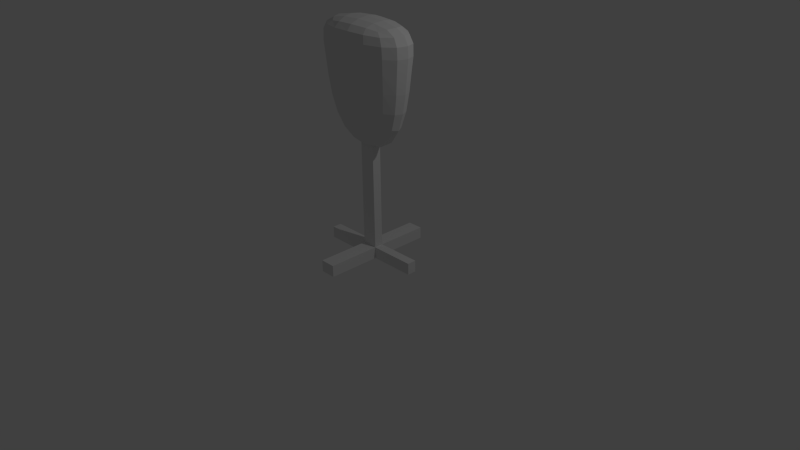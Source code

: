 # Source: target1.blend  (saved by Blender 2.71.0; exported with 4.5.12 LTS)
import bpy
from mathutils import Matrix  # noqa: F401  (used for matrix-valued properties, if any)

bpy.ops.wm.read_factory_settings(use_empty=True)
scene = bpy.context.scene
scene.name = 'Scene'

# ---- collections
col_collection_1 = bpy.data.collections.new('Collection 1'); scene.collection.children.link(col_collection_1)

# ---- materials (node trees are filled in below, after node groups)
mat_material = bpy.data.materials.new('Material')
mat_material.alpha_threshold = 0.0
mat_material.use_transparent_shadow = False
mat_material.roughness = 0.5
mat_material.line_color = (0.0, 0.0, 0.0, 1.0)

# ---- material node trees

# ---- world
world_world = bpy.data.worlds.new('World'); scene.world = world_world
world_world.color = (0.05088, 0.05088, 0.05088)
world_world.use_sun_shadow = False
world_world.sun_shadow_jitter_overblur = 0.0
world_world.cycles.sampling_method = 'MANUAL'
world_world.cycles.sample_map_resolution = 256

# ---- cameras
cam_camera = bpy.data.cameras.new('Camera')
cam_camera.clip_end = 100.0
cam_camera.lens = 35.0
cam_camera.sensor_width = 32.0
cam_camera.sensor_height = 18.0
cam_camera.ortho_scale = 7.314
cam_camera.dof.focus_distance = 0.0
cam_camera.dof.aperture_fstop = 128.0

# ---- lights
light_lamp = bpy.data.lights.new('Lamp', 'POINT')
light_lamp.transmission_factor = 0.0
light_lamp.cutoff_distance = 30.0
light_lamp.energy = 100.0
light_lamp.shadow_buffer_clip_start = 1.001
light_lamp.shadow_soft_size = 0.1
light_lamp.shadow_maximum_resolution = 0.006
light_lamp.use_absolute_resolution = True
light_lamp.cycles.use_multiple_importance_sampling = False

# ---- meshes
me_cube = bpy.data.meshes.new('Cube')
me_cube.from_pydata([(-0.01194, -0.01011, 1.496), (0.2025, -0.01011, 1.531), (-0.007755, -0.08452, 1.531), (-0.2264, -0.01011, 1.531), (-0.01613, 0.0643, 1.531), (0.1852, 0.06052, 1.565), (0.1929, -0.08074, 1.565), (-0.209, -0.08074, 1.565), (-0.2168, 0.06052, 1.565), (-0.0007258, -0.002901, 3.063), (-0.001887, 0.1281, 3.049), (-0.2702, -0.003127, 3.049), (-0.0002698, -0.1344, 3.049), (0.2681, -0.003127, 3.049), (0.2477, 0.1182, 3.036), (-0.2523, 0.1182, 3.036), (-0.2505, -0.1249, 3.036), (0.2494, -0.1249, 3.036), (0.6728, -0.006295, 2.837), (0.6249, 0.1211, 2.835), (0.6172, -0.004926, 2.939), (0.6295, -0.1338, 2.835), (0.678, -0.007711, 2.694), (0.6292, 0.1179, 2.694), (0.5728, 0.1127, 2.934), (0.5761, -0.1227, 2.934), (0.6353, -0.1333, 2.694), (-0.0003826, -0.3258, 2.837), (0.2703, -0.3043, 2.835), (-0.0002699, -0.3027, 2.939), (-0.2718, -0.3043, 2.835), (-0.0005135, -0.3217, 2.694), (0.2735, -0.3008, 2.694), (0.246, -0.282, 2.934), (-0.2471, -0.282, 2.934), (-0.2755, -0.3008, 2.694), (-0.6848, -0.006295, 2.837), (-0.637, -0.1338, 2.835), (-0.625, -0.004926, 2.939), (-0.6416, 0.1211, 2.835), (-0.6944, -0.007711, 2.694), (-0.6456, -0.1333, 2.694), (-0.5809, -0.1227, 2.934), (-0.5841, 0.1127, 2.934), (-0.6518, 0.1179, 2.694), (-0.02243, 0.2246, 2.034), (0.2175, 0.2093, 2.037), (-0.02173, 0.1837, 1.812), (-0.2609, 0.2093, 2.037), (-0.02169, 0.2573, 2.277), (0.2354, 0.2395, 2.277), (0.1886, 0.172, 1.827), (-0.2307, 0.172, 1.827), (-0.2774, 0.2395, 2.277), (0.5854, -0.00999, 2.034), (0.5416, 0.08431, 2.037), (0.6297, -0.00963, 2.277), (0.5501, -0.1043, 2.037), (0.5092, -0.01011, 1.812), (0.4714, 0.0692, 1.827), (0.5828, 0.09714, 2.277), (0.5912, -0.1164, 2.277), (0.4792, -0.08942, 1.827), (-0.001087, -0.2446, 2.034), (0.2374, -0.2293, 2.037), (-0.0007, -0.2766, 2.277), (-0.241, -0.2293, 2.037), (-0.002156, -0.204, 1.812), (0.2069, -0.1922, 1.827), (0.255, -0.2588, 2.277), (-0.2578, -0.2588, 2.277), (-0.2125, -0.1922, 1.827), (-0.6089, -0.009989, 2.034), (-0.5651, -0.1043, 2.037), (-0.6521, -0.009629, 2.277), (-0.5736, 0.08431, 2.037), (-0.5331, -0.01011, 1.812), (-0.4953, -0.08942, 1.827), (-0.6052, -0.1164, 2.277), (-0.6136, 0.09714, 2.277), (-0.5031, 0.0692, 1.827), (-0.01163, 0.3132, 2.837), (0.2597, 0.2916, 2.835), (-0.01591, 0.3063, 2.694), (-0.2824, 0.2916, 2.835), (-0.007485, 0.2929, 2.939), (0.2391, 0.272, 2.934), (0.2591, 0.2854, 2.694), (-0.2899, 0.2854, 2.694), (-0.2541, 0.272, 2.934), (0.3575, 0.05891, 1.663), (0.3864, -0.01011, 1.637), (0.3647, -0.07913, 1.663), (0.1706, 0.1237, 1.663), (-0.01962, 0.1314, 1.637), (-0.2088, 0.1237, 1.663), (0.4894, 0.2226, 2.694), (0.4868, 0.2274, 2.834), (0.4458, 0.2112, 2.928), (0.1849, -0.1439, 1.663), (-0.004261, -0.1516, 1.637), (-0.1945, -0.1439, 1.663), (0.5007, -0.238, 2.694), (0.4952, -0.2401, 2.834), (0.4516, -0.2215, 2.928), (-0.3814, -0.07913, 1.663), (-0.4103, -0.01011, 1.637), (-0.3886, 0.05891, 1.663), (-0.5058, -0.238, 2.694), (-0.499, -0.2401, 2.834), (-0.4541, -0.2215, 2.928), (-0.5171, 0.2226, 2.694), (-0.5074, 0.2274, 2.834), (-0.4599, 0.2112, 2.928), (0.4536, 0.1069, 2.998), (0.4896, -0.003804, 3.008), (0.4558, -0.1148, 2.998), (0.2256, 0.2172, 2.998), (-0.004043, 0.2347, 3.008), (-0.2343, 0.2172, 2.998), (0.2295, -0.2252, 2.998), (-0.000218, -0.2423, 3.008), (-0.2304, -0.2252, 2.998), (-0.4584, -0.1148, 2.998), (-0.4939, -0.003803, 3.008), (-0.4606, 0.1069, 2.998), (0.4511, 0.1861, 2.277), (0.4188, 0.1627, 2.041), (0.3648, 0.1346, 1.841), (0.4665, -0.2054, 2.277), (0.4344, -0.1827, 2.041), (0.3791, -0.1548, 1.841), (-0.4735, -0.2054, 2.277), (-0.4423, -0.1827, 2.041), (-0.3887, -0.1548, 1.841), (-0.4889, 0.1861, 2.277), (-0.4579, 0.1627, 2.041), (-0.403, 0.1346, 1.841), (0.6078, 0.1082, 2.508), (0.656, -0.00891, 2.508), (0.6153, -0.126, 2.508), (0.2652, -0.2821, 2.508), (-0.0006301, -0.3016, 2.508), (-0.2677, -0.2821, 2.508), (-0.6279, -0.126, 2.508), (-0.6761, -0.00891, 2.508), (-0.6355, 0.1082, 2.508), (0.2475, 0.2643, 2.508), (-0.01952, 0.2838, 2.508), (-0.2853, 0.2643, 2.508), (0.3029, 0.1074, 1.717), (0.3151, -0.1277, 1.717), (-0.3268, -0.1277, 1.717), (-0.339, 0.1074, 1.717), (0.3822, 0.1821, 2.976), (0.3862, -0.1907, 2.976), (-0.3881, -0.1907, 2.976), (-0.3921, 0.1821, 2.976), (0.4714, 0.2058, 2.508), (0.4853, -0.2236, 2.508), (-0.4916, -0.2236, 2.508), (-0.5054, 0.2058, 2.508), (-0.1018, 0.05926, 0.005027), (-0.1018, -0.05926, 0.005027), (0.1018, -0.05926, 0.005027), (0.1018, 0.05926, 0.005027), (-0.1018, 0.05926, 1.621), (-0.1018, -0.05926, 1.621), (0.1018, -0.05926, 1.621), (0.1018, 0.05926, 1.621), (-0.1018, 0.05926, 0.1573), (-0.1018, -0.05926, 0.1573), (0.1018, -0.05926, 0.1573), (0.1018, 0.05926, 0.1573), (-0.1018, 0.744, 0.005027), (0.1018, 0.744, 0.005027), (-0.1018, 0.744, 0.1573), (0.1018, 0.744, 0.1573), (-0.7258, 0.05926, 0.005027), (-0.7258, -0.05926, 0.005027), (-0.7258, 0.05926, 0.1573), (-0.7258, -0.05926, 0.1573), (-0.1018, -0.7531, 0.005027), (0.1018, -0.7531, 0.005027), (-0.1018, -0.7531, 0.1573), (0.1018, -0.7531, 0.1573), (0.7051, -0.05926, 0.005027), (0.7051, 0.05926, 0.005027), (0.7051, -0.05926, 0.1573), (0.7051, 0.05926, 0.1573)], [], [(0, 4, 5, 1), (1, 5, 90, 91), (4, 94, 93, 5), (5, 93, 150, 90), (0, 1, 6, 2), (2, 6, 99, 100), (1, 91, 92, 6), (6, 92, 151, 99), (0, 2, 7, 3), (3, 7, 105, 106), (2, 100, 101, 7), (7, 101, 152, 105), (0, 3, 8, 4), (4, 8, 95, 94), (3, 106, 107, 8), (8, 107, 153, 95), (9, 13, 14, 10), (10, 14, 117, 118), (13, 115, 114, 14), (14, 114, 154, 117), (9, 10, 15, 11), (11, 15, 125, 124), (10, 118, 119, 15), (15, 119, 157, 125), (9, 11, 16, 12), (12, 16, 122, 121), (11, 124, 123, 16), (16, 123, 156, 122), (9, 12, 17, 13), (13, 17, 116, 115), (12, 121, 120, 17), (17, 120, 155, 116), (18, 22, 23, 19), (19, 23, 96, 97), (22, 139, 138, 23), (23, 138, 158, 96), (18, 19, 24, 20), (20, 24, 114, 115), (19, 97, 98, 24), (24, 98, 154, 114), (18, 20, 25, 21), (21, 25, 104, 103), (20, 115, 116, 25), (25, 116, 155, 104), (18, 21, 26, 22), (22, 26, 140, 139), (21, 103, 102, 26), (26, 102, 159, 140), (27, 31, 32, 28), (28, 32, 102, 103), (31, 142, 141, 32), (32, 141, 159, 102), (27, 28, 33, 29), (29, 33, 120, 121), (28, 103, 104, 33), (33, 104, 155, 120), (27, 29, 34, 30), (30, 34, 110, 109), (29, 121, 122, 34), (34, 122, 156, 110), (27, 30, 35, 31), (31, 35, 143, 142), (30, 109, 108, 35), (35, 108, 160, 143), (36, 40, 41, 37), (37, 41, 108, 109), (40, 145, 144, 41), (41, 144, 160, 108), (36, 37, 42, 38), (38, 42, 123, 124), (37, 109, 110, 42), (42, 110, 156, 123), (36, 38, 43, 39), (39, 43, 113, 112), (38, 124, 125, 43), (43, 125, 157, 113), (36, 39, 44, 40), (40, 44, 146, 145), (39, 112, 111, 44), (44, 111, 161, 146), (45, 49, 50, 46), (46, 50, 126, 127), (49, 148, 147, 50), (50, 147, 158, 126), (45, 46, 51, 47), (47, 51, 93, 94), (46, 127, 128, 51), (51, 128, 150, 93), (45, 47, 52, 48), (48, 52, 137, 136), (47, 94, 95, 52), (52, 95, 153, 137), (45, 48, 53, 49), (49, 53, 149, 148), (48, 136, 135, 53), (53, 135, 161, 149), (54, 58, 59, 55), (55, 59, 128, 127), (58, 91, 90, 59), (59, 90, 150, 128), (54, 55, 60, 56), (56, 60, 138, 139), (55, 127, 126, 60), (60, 126, 158, 138), (54, 56, 61, 57), (57, 61, 129, 130), (56, 139, 140, 61), (61, 140, 159, 129), (54, 57, 62, 58), (58, 62, 92, 91), (57, 130, 131, 62), (62, 131, 151, 92), (63, 67, 68, 64), (64, 68, 131, 130), (67, 100, 99, 68), (68, 99, 151, 131), (63, 64, 69, 65), (65, 69, 141, 142), (64, 130, 129, 69), (69, 129, 159, 141), (63, 65, 70, 66), (66, 70, 132, 133), (65, 142, 143, 70), (70, 143, 160, 132), (63, 66, 71, 67), (67, 71, 101, 100), (66, 133, 134, 71), (71, 134, 152, 101), (72, 76, 77, 73), (73, 77, 134, 133), (76, 106, 105, 77), (77, 105, 152, 134), (72, 73, 78, 74), (74, 78, 144, 145), (73, 133, 132, 78), (78, 132, 160, 144), (72, 74, 79, 75), (75, 79, 135, 136), (74, 145, 146, 79), (79, 146, 161, 135), (72, 75, 80, 76), (76, 80, 107, 106), (75, 136, 137, 80), (80, 137, 153, 107), (81, 85, 86, 82), (82, 86, 98, 97), (85, 118, 117, 86), (86, 117, 154, 98), (81, 82, 87, 83), (83, 87, 147, 148), (82, 97, 96, 87), (87, 96, 158, 147), (81, 83, 88, 84), (84, 88, 111, 112), (83, 148, 149, 88), (88, 149, 161, 111), (81, 84, 89, 85), (85, 89, 119, 118), (84, 112, 113, 89), (89, 113, 157, 119), (170, 171, 181, 180), (171, 172, 185, 184), (172, 173, 189, 188), (173, 170, 176, 177), (162, 163, 164, 165), (169, 168, 167, 166), (166, 167, 171, 170), (167, 168, 172, 171), (168, 169, 173, 172), (169, 166, 170, 173), (177, 176, 174, 175), (170, 162, 174, 176), (162, 165, 175, 174), (165, 173, 177, 175), (180, 181, 179, 178), (162, 170, 180, 178), (163, 162, 178, 179), (171, 163, 179, 181), (184, 185, 183, 182), (164, 163, 182, 183), (172, 164, 183, 185), (163, 171, 184, 182), (188, 189, 187, 186), (165, 164, 186, 187), (173, 165, 187, 189), (164, 172, 188, 186)])
me_cube.materials.append(mat_material)
me_cube.use_remesh_preserve_volume = False
me_cube.use_remesh_preserve_attributes = False
me_cube.use_mirror_vertex_groups = False
me_cube.update()

# ---- objects
ob_cube = bpy.data.objects.new('Cube', me_cube)
ob_lamp = bpy.data.objects.new('Lamp', light_lamp)
ob_camera = bpy.data.objects.new('Camera', cam_camera)

# ---- transforms, parenting, visibility, modifiers, constraints
ob_cube.location = (0.0, 0.0, 0.0)
ob_cube.lock_rotations_4d = False
ob_cube.empty_display_type = 'ARROWS'
ob_cube.lineart.crease_threshold = 0.0
ob_lamp.location = (4.076, 1.005, 5.904)
ob_lamp.rotation_euler = (0.6503, 0.05522, 1.866)
ob_lamp.lock_rotations_4d = False
ob_lamp.empty_display_type = 'ARROWS'
ob_lamp.color = (0.0, 0.0, 0.0, 0.0)
ob_lamp.lineart.crease_threshold = 0.0
ob_camera.location = (7.481, -6.508, 5.344)
ob_camera.rotation_euler = (1.109, 0.01082, 0.8149)
ob_camera.lock_rotations_4d = False
ob_camera.empty_display_type = 'ARROWS'
ob_camera.color = (0.0, 0.0, 0.0, 0.0)
ob_camera.display_type = 'WIRE'
ob_camera.lineart.crease_threshold = 0.0

# ---- collection membership
col_collection_1.objects.link(ob_cube)
col_collection_1.objects.link(ob_lamp)
col_collection_1.objects.link(ob_camera)

# ---- scene / render settings (as saved in the file)
scene.camera = ob_camera
scene.frame_start = 1; scene.frame_end = 250; scene.frame_set(1)
scene.render.engine = 'BLENDER_EEVEE_NEXT'
scene.render.resolution_percentage = 50
scene.render.dither_intensity = 0.0
scene.cycles.use_denoising = False
scene.cycles.samples = 10
scene.cycles.sampling_pattern = 'TABULATED_SOBOL'
scene.cycles.light_sampling_threshold = 0.0
scene.cycles.use_adaptive_sampling = False
scene.cycles.use_light_tree = False
scene.cycles.blur_glossy = 0.0
scene.cycles.volume_bounces = 1
scene.cycles.pixel_filter_type = 'GAUSSIAN'
scene.cycles.sample_clamp_indirect = 0.0
scene.view_settings.view_transform = 'Standard'
bpy.context.view_layer.update()
